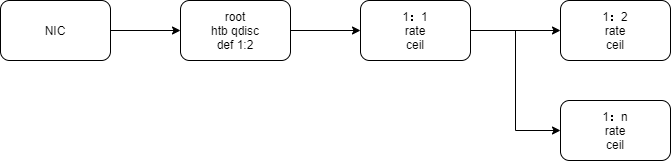

The diagram above was exported from draw.io. Its source (the exported page's mxGraphModel, read from the mxfile embedded in the PNG):
<mxGraphModel dx="1747" dy="514" grid="1" gridSize="10" guides="1" tooltips="1" connect="1" arrows="1" fold="1" page="1" pageScale="1" pageWidth="827" pageHeight="1169" math="0" shadow="0">
  <root>
    <mxCell id="WIyWlLk6GJQsqaUBKTNV-0" />
    <mxCell id="WIyWlLk6GJQsqaUBKTNV-1" parent="WIyWlLk6GJQsqaUBKTNV-0" />
    <mxCell id="8Iojwj6-6SNqFHZmMWiA-1" style="edgeStyle=orthogonalEdgeStyle;rounded=0;orthogonalLoop=1;jettySize=auto;html=1;exitX=1;exitY=0.5;exitDx=0;exitDy=0;" parent="WIyWlLk6GJQsqaUBKTNV-1" source="WIyWlLk6GJQsqaUBKTNV-3" target="8Iojwj6-6SNqFHZmMWiA-0" edge="1">
      <mxGeometry relative="1" as="geometry" />
    </mxCell>
    <mxCell id="8Iojwj6-6SNqFHZmMWiA-4" style="edgeStyle=orthogonalEdgeStyle;rounded=0;orthogonalLoop=1;jettySize=auto;html=1;entryX=0;entryY=0.5;entryDx=0;entryDy=0;" parent="WIyWlLk6GJQsqaUBKTNV-1" source="WIyWlLk6GJQsqaUBKTNV-3" target="8Iojwj6-6SNqFHZmMWiA-2" edge="1">
      <mxGeometry relative="1" as="geometry" />
    </mxCell>
    <mxCell id="WIyWlLk6GJQsqaUBKTNV-3" value="1：1&lt;br&gt;rate&lt;br&gt;ceil" style="rounded=1;whiteSpace=wrap;html=1;fontSize=12;glass=0;strokeWidth=1;shadow=0;" parent="WIyWlLk6GJQsqaUBKTNV-1" vertex="1">
      <mxGeometry x="150" y="230" width="110" height="60" as="geometry" />
    </mxCell>
    <mxCell id="8Iojwj6-6SNqFHZmMWiA-0" value="1：2&lt;br&gt;rate&lt;br&gt;ceil" style="rounded=1;whiteSpace=wrap;html=1;fontSize=12;glass=0;strokeWidth=1;shadow=0;" parent="WIyWlLk6GJQsqaUBKTNV-1" vertex="1">
      <mxGeometry x="350" y="230" width="110" height="60" as="geometry" />
    </mxCell>
    <mxCell id="8Iojwj6-6SNqFHZmMWiA-2" value="1：n&lt;br&gt;rate&lt;br&gt;ceil" style="rounded=1;whiteSpace=wrap;html=1;fontSize=12;glass=0;strokeWidth=1;shadow=0;" parent="WIyWlLk6GJQsqaUBKTNV-1" vertex="1">
      <mxGeometry x="350" y="330" width="110" height="60" as="geometry" />
    </mxCell>
    <mxCell id="8Iojwj6-6SNqFHZmMWiA-6" style="edgeStyle=orthogonalEdgeStyle;rounded=0;orthogonalLoop=1;jettySize=auto;html=1;exitX=1;exitY=0.5;exitDx=0;exitDy=0;entryX=0;entryY=0.5;entryDx=0;entryDy=0;" parent="WIyWlLk6GJQsqaUBKTNV-1" source="8Iojwj6-6SNqFHZmMWiA-5" target="WIyWlLk6GJQsqaUBKTNV-3" edge="1">
      <mxGeometry relative="1" as="geometry" />
    </mxCell>
    <mxCell id="8Iojwj6-6SNqFHZmMWiA-5" value="root&lt;br&gt;htb qdisc&lt;br&gt;def 1:2" style="rounded=1;whiteSpace=wrap;html=1;fontSize=12;glass=0;strokeWidth=1;shadow=0;" parent="WIyWlLk6GJQsqaUBKTNV-1" vertex="1">
      <mxGeometry x="-30" y="230" width="110" height="60" as="geometry" />
    </mxCell>
    <mxCell id="8Iojwj6-6SNqFHZmMWiA-8" style="edgeStyle=orthogonalEdgeStyle;rounded=0;orthogonalLoop=1;jettySize=auto;html=1;exitX=1;exitY=0.5;exitDx=0;exitDy=0;entryX=0;entryY=0.5;entryDx=0;entryDy=0;" parent="WIyWlLk6GJQsqaUBKTNV-1" source="8Iojwj6-6SNqFHZmMWiA-7" target="8Iojwj6-6SNqFHZmMWiA-5" edge="1">
      <mxGeometry relative="1" as="geometry" />
    </mxCell>
    <mxCell id="8Iojwj6-6SNqFHZmMWiA-7" value="NIC" style="rounded=1;whiteSpace=wrap;html=1;fontSize=12;glass=0;strokeWidth=1;shadow=0;" parent="WIyWlLk6GJQsqaUBKTNV-1" vertex="1">
      <mxGeometry x="-210" y="230" width="110" height="60" as="geometry" />
    </mxCell>
  </root>
</mxGraphModel>